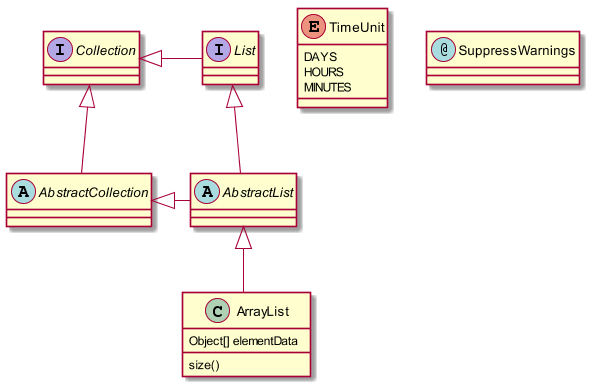

The diagram above was rendered by PlantUML. Its source (embedded in the PNG):
@startuml

scale 600 width
abstract class AbstractList
abstract AbstractCollection
interface List
interface Collection

List <|-- AbstractList
Collection <|-- AbstractCollection

Collection <|- List
AbstractCollection <|- AbstractList
AbstractList <|-- ArrayList

class ArrayList {
  Object[] elementData
  size()
}

enum TimeUnit {
  DAYS
  HOURS
  MINUTES
}

annotation SuppressWarnings
@enduml